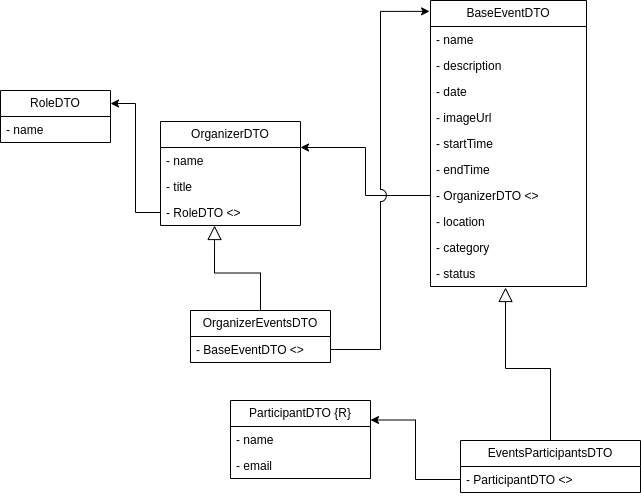

The diagram above was exported from draw.io. Its source (the exported page's mxGraphModel, read from the mxfile embedded in the PNG):
<mxGraphModel dx="1434" dy="838" grid="1" gridSize="10" guides="1" tooltips="1" connect="1" arrows="1" fold="1" page="1" pageScale="1" pageWidth="827" pageHeight="1169" math="0" shadow="0">
  <root>
    <mxCell id="0" />
    <mxCell id="1" parent="0" />
    <mxCell id="SI8FrIpAVjBHE9mirEX0-1" value="RoleDTO" style="swimlane;fontStyle=0;childLayout=stackLayout;horizontal=1;startSize=26;fillColor=none;horizontalStack=0;resizeParent=1;resizeParentMax=0;resizeLast=0;collapsible=1;marginBottom=0;whiteSpace=wrap;html=1;" parent="1" vertex="1">
      <mxGeometry x="50" y="270" width="110" height="52" as="geometry" />
    </mxCell>
    <mxCell id="SI8FrIpAVjBHE9mirEX0-2" value="- name" style="text;strokeColor=none;fillColor=none;align=left;verticalAlign=top;spacingLeft=4;spacingRight=4;overflow=hidden;rotatable=0;points=[[0,0.5],[1,0.5]];portConstraint=eastwest;whiteSpace=wrap;html=1;" parent="SI8FrIpAVjBHE9mirEX0-1" vertex="1">
      <mxGeometry y="26" width="110" height="26" as="geometry" />
    </mxCell>
    <mxCell id="SI8FrIpAVjBHE9mirEX0-5" value="OrganizerDTO" style="swimlane;fontStyle=0;childLayout=stackLayout;horizontal=1;startSize=26;fillColor=none;horizontalStack=0;resizeParent=1;resizeParentMax=0;resizeLast=0;collapsible=1;marginBottom=0;whiteSpace=wrap;html=1;" parent="1" vertex="1">
      <mxGeometry x="210" y="301" width="140" height="104" as="geometry" />
    </mxCell>
    <mxCell id="SI8FrIpAVjBHE9mirEX0-6" value="- name" style="text;strokeColor=none;fillColor=none;align=left;verticalAlign=top;spacingLeft=4;spacingRight=4;overflow=hidden;rotatable=0;points=[[0,0.5],[1,0.5]];portConstraint=eastwest;whiteSpace=wrap;html=1;" parent="SI8FrIpAVjBHE9mirEX0-5" vertex="1">
      <mxGeometry y="26" width="140" height="26" as="geometry" />
    </mxCell>
    <mxCell id="SI8FrIpAVjBHE9mirEX0-7" value="- title" style="text;strokeColor=none;fillColor=none;align=left;verticalAlign=top;spacingLeft=4;spacingRight=4;overflow=hidden;rotatable=0;points=[[0,0.5],[1,0.5]];portConstraint=eastwest;whiteSpace=wrap;html=1;" parent="SI8FrIpAVjBHE9mirEX0-5" vertex="1">
      <mxGeometry y="52" width="140" height="26" as="geometry" />
    </mxCell>
    <mxCell id="SI8FrIpAVjBHE9mirEX0-8" value="- RoleDTO &amp;lt;&amp;gt;" style="text;strokeColor=none;fillColor=none;align=left;verticalAlign=top;spacingLeft=4;spacingRight=4;overflow=hidden;rotatable=0;points=[[0,0.5],[1,0.5]];portConstraint=eastwest;whiteSpace=wrap;html=1;" parent="SI8FrIpAVjBHE9mirEX0-5" vertex="1">
      <mxGeometry y="78" width="140" height="26" as="geometry" />
    </mxCell>
    <mxCell id="SI8FrIpAVjBHE9mirEX0-9" style="edgeStyle=orthogonalEdgeStyle;rounded=0;orthogonalLoop=1;jettySize=auto;html=1;exitX=0;exitY=0.5;exitDx=0;exitDy=0;entryX=1;entryY=0.25;entryDx=0;entryDy=0;" parent="1" source="SI8FrIpAVjBHE9mirEX0-8" target="SI8FrIpAVjBHE9mirEX0-1" edge="1">
      <mxGeometry relative="1" as="geometry" />
    </mxCell>
    <mxCell id="SI8FrIpAVjBHE9mirEX0-10" value="BaseEventDTO" style="swimlane;fontStyle=0;childLayout=stackLayout;horizontal=1;startSize=26;fillColor=none;horizontalStack=0;resizeParent=1;resizeParentMax=0;resizeLast=0;collapsible=1;marginBottom=0;whiteSpace=wrap;html=1;" parent="1" vertex="1">
      <mxGeometry x="480" y="180" width="156" height="286" as="geometry" />
    </mxCell>
    <mxCell id="SI8FrIpAVjBHE9mirEX0-11" value="- name" style="text;strokeColor=none;fillColor=none;align=left;verticalAlign=top;spacingLeft=4;spacingRight=4;overflow=hidden;rotatable=0;points=[[0,0.5],[1,0.5]];portConstraint=eastwest;whiteSpace=wrap;html=1;" parent="SI8FrIpAVjBHE9mirEX0-10" vertex="1">
      <mxGeometry y="26" width="156" height="26" as="geometry" />
    </mxCell>
    <mxCell id="SI8FrIpAVjBHE9mirEX0-12" value="- description" style="text;strokeColor=none;fillColor=none;align=left;verticalAlign=top;spacingLeft=4;spacingRight=4;overflow=hidden;rotatable=0;points=[[0,0.5],[1,0.5]];portConstraint=eastwest;whiteSpace=wrap;html=1;" parent="SI8FrIpAVjBHE9mirEX0-10" vertex="1">
      <mxGeometry y="52" width="156" height="26" as="geometry" />
    </mxCell>
    <mxCell id="SI8FrIpAVjBHE9mirEX0-13" value="- date" style="text;strokeColor=none;fillColor=none;align=left;verticalAlign=top;spacingLeft=4;spacingRight=4;overflow=hidden;rotatable=0;points=[[0,0.5],[1,0.5]];portConstraint=eastwest;whiteSpace=wrap;html=1;" parent="SI8FrIpAVjBHE9mirEX0-10" vertex="1">
      <mxGeometry y="78" width="156" height="26" as="geometry" />
    </mxCell>
    <mxCell id="SI8FrIpAVjBHE9mirEX0-14" value="- imageUrl" style="text;strokeColor=none;fillColor=none;align=left;verticalAlign=top;spacingLeft=4;spacingRight=4;overflow=hidden;rotatable=0;points=[[0,0.5],[1,0.5]];portConstraint=eastwest;whiteSpace=wrap;html=1;" parent="SI8FrIpAVjBHE9mirEX0-10" vertex="1">
      <mxGeometry y="104" width="156" height="26" as="geometry" />
    </mxCell>
    <mxCell id="SI8FrIpAVjBHE9mirEX0-15" value="- startTime" style="text;strokeColor=none;fillColor=none;align=left;verticalAlign=top;spacingLeft=4;spacingRight=4;overflow=hidden;rotatable=0;points=[[0,0.5],[1,0.5]];portConstraint=eastwest;whiteSpace=wrap;html=1;" parent="SI8FrIpAVjBHE9mirEX0-10" vertex="1">
      <mxGeometry y="130" width="156" height="26" as="geometry" />
    </mxCell>
    <mxCell id="SI8FrIpAVjBHE9mirEX0-16" value="- endTime" style="text;strokeColor=none;fillColor=none;align=left;verticalAlign=top;spacingLeft=4;spacingRight=4;overflow=hidden;rotatable=0;points=[[0,0.5],[1,0.5]];portConstraint=eastwest;whiteSpace=wrap;html=1;" parent="SI8FrIpAVjBHE9mirEX0-10" vertex="1">
      <mxGeometry y="156" width="156" height="26" as="geometry" />
    </mxCell>
    <mxCell id="SI8FrIpAVjBHE9mirEX0-23" value="- OrganizerDTO &amp;lt;&amp;gt;" style="text;strokeColor=none;fillColor=none;align=left;verticalAlign=top;spacingLeft=4;spacingRight=4;overflow=hidden;rotatable=0;points=[[0,0.5],[1,0.5]];portConstraint=eastwest;whiteSpace=wrap;html=1;" parent="SI8FrIpAVjBHE9mirEX0-10" vertex="1">
      <mxGeometry y="182" width="156" height="26" as="geometry" />
    </mxCell>
    <mxCell id="SI8FrIpAVjBHE9mirEX0-18" value="- location" style="text;strokeColor=none;fillColor=none;align=left;verticalAlign=top;spacingLeft=4;spacingRight=4;overflow=hidden;rotatable=0;points=[[0,0.5],[1,0.5]];portConstraint=eastwest;whiteSpace=wrap;html=1;" parent="SI8FrIpAVjBHE9mirEX0-10" vertex="1">
      <mxGeometry y="208" width="156" height="26" as="geometry" />
    </mxCell>
    <mxCell id="SI8FrIpAVjBHE9mirEX0-19" value="- category" style="text;strokeColor=none;fillColor=none;align=left;verticalAlign=top;spacingLeft=4;spacingRight=4;overflow=hidden;rotatable=0;points=[[0,0.5],[1,0.5]];portConstraint=eastwest;whiteSpace=wrap;html=1;" parent="SI8FrIpAVjBHE9mirEX0-10" vertex="1">
      <mxGeometry y="234" width="156" height="26" as="geometry" />
    </mxCell>
    <mxCell id="SI8FrIpAVjBHE9mirEX0-20" value="- status" style="text;strokeColor=none;fillColor=none;align=left;verticalAlign=top;spacingLeft=4;spacingRight=4;overflow=hidden;rotatable=0;points=[[0,0.5],[1,0.5]];portConstraint=eastwest;whiteSpace=wrap;html=1;" parent="SI8FrIpAVjBHE9mirEX0-10" vertex="1">
      <mxGeometry y="260" width="156" height="26" as="geometry" />
    </mxCell>
    <mxCell id="SI8FrIpAVjBHE9mirEX0-24" style="edgeStyle=orthogonalEdgeStyle;rounded=0;orthogonalLoop=1;jettySize=auto;html=1;exitX=0;exitY=0.5;exitDx=0;exitDy=0;entryX=1;entryY=0.25;entryDx=0;entryDy=0;" parent="1" source="SI8FrIpAVjBHE9mirEX0-23" target="SI8FrIpAVjBHE9mirEX0-5" edge="1">
      <mxGeometry relative="1" as="geometry" />
    </mxCell>
    <mxCell id="SI8FrIpAVjBHE9mirEX0-25" value="EventsParticipantsDTO" style="swimlane;fontStyle=0;childLayout=stackLayout;horizontal=1;startSize=26;fillColor=none;horizontalStack=0;resizeParent=1;resizeParentMax=0;resizeLast=0;collapsible=1;marginBottom=0;whiteSpace=wrap;html=1;" parent="1" vertex="1">
      <mxGeometry x="510" y="620" width="180" height="52" as="geometry" />
    </mxCell>
    <mxCell id="SI8FrIpAVjBHE9mirEX0-26" value="- ParticipantDTO &amp;lt;&amp;gt;" style="text;strokeColor=none;fillColor=none;align=left;verticalAlign=top;spacingLeft=4;spacingRight=4;overflow=hidden;rotatable=0;points=[[0,0.5],[1,0.5]];portConstraint=eastwest;whiteSpace=wrap;html=1;" parent="SI8FrIpAVjBHE9mirEX0-25" vertex="1">
      <mxGeometry y="26" width="180" height="26" as="geometry" />
    </mxCell>
    <mxCell id="SI8FrIpAVjBHE9mirEX0-36" style="edgeStyle=orthogonalEdgeStyle;rounded=0;orthogonalLoop=1;jettySize=auto;html=1;exitX=0.5;exitY=0;exitDx=0;exitDy=0;entryX=0.481;entryY=1.038;entryDx=0;entryDy=0;entryPerimeter=0;endArrow=block;endFill=0;endSize=12;" parent="1" source="SI8FrIpAVjBHE9mirEX0-25" target="SI8FrIpAVjBHE9mirEX0-20" edge="1">
      <mxGeometry relative="1" as="geometry" />
    </mxCell>
    <mxCell id="SI8FrIpAVjBHE9mirEX0-37" value="ParticipantDTO {R}" style="swimlane;fontStyle=0;childLayout=stackLayout;horizontal=1;startSize=26;fillColor=none;horizontalStack=0;resizeParent=1;resizeParentMax=0;resizeLast=0;collapsible=1;marginBottom=0;whiteSpace=wrap;html=1;" parent="1" vertex="1">
      <mxGeometry x="280" y="580" width="140" height="78" as="geometry" />
    </mxCell>
    <mxCell id="SI8FrIpAVjBHE9mirEX0-38" value="- name" style="text;strokeColor=none;fillColor=none;align=left;verticalAlign=top;spacingLeft=4;spacingRight=4;overflow=hidden;rotatable=0;points=[[0,0.5],[1,0.5]];portConstraint=eastwest;whiteSpace=wrap;html=1;" parent="SI8FrIpAVjBHE9mirEX0-37" vertex="1">
      <mxGeometry y="26" width="140" height="26" as="geometry" />
    </mxCell>
    <mxCell id="SI8FrIpAVjBHE9mirEX0-39" value="- email" style="text;strokeColor=none;fillColor=none;align=left;verticalAlign=top;spacingLeft=4;spacingRight=4;overflow=hidden;rotatable=0;points=[[0,0.5],[1,0.5]];portConstraint=eastwest;whiteSpace=wrap;html=1;" parent="SI8FrIpAVjBHE9mirEX0-37" vertex="1">
      <mxGeometry y="52" width="140" height="26" as="geometry" />
    </mxCell>
    <mxCell id="SI8FrIpAVjBHE9mirEX0-40" style="edgeStyle=orthogonalEdgeStyle;rounded=0;orthogonalLoop=1;jettySize=auto;html=1;exitX=0;exitY=0.5;exitDx=0;exitDy=0;entryX=1;entryY=0.25;entryDx=0;entryDy=0;" parent="1" source="SI8FrIpAVjBHE9mirEX0-26" target="SI8FrIpAVjBHE9mirEX0-37" edge="1">
      <mxGeometry relative="1" as="geometry" />
    </mxCell>
    <mxCell id="x5MPn-MfvnzbWWRv8Zlz-1" value="OrganizerEventsDTO" style="swimlane;fontStyle=0;childLayout=stackLayout;horizontal=1;startSize=26;fillColor=none;horizontalStack=0;resizeParent=1;resizeParentMax=0;resizeLast=0;collapsible=1;marginBottom=0;whiteSpace=wrap;html=1;" parent="1" vertex="1">
      <mxGeometry x="240" y="490" width="140" height="52" as="geometry" />
    </mxCell>
    <mxCell id="x5MPn-MfvnzbWWRv8Zlz-4" value="- BaseEventDTO &amp;lt;&amp;gt;" style="text;strokeColor=none;fillColor=none;align=left;verticalAlign=top;spacingLeft=4;spacingRight=4;overflow=hidden;rotatable=0;points=[[0,0.5],[1,0.5]];portConstraint=eastwest;whiteSpace=wrap;html=1;" parent="x5MPn-MfvnzbWWRv8Zlz-1" vertex="1">
      <mxGeometry y="26" width="140" height="26" as="geometry" />
    </mxCell>
    <mxCell id="x5MPn-MfvnzbWWRv8Zlz-5" style="edgeStyle=orthogonalEdgeStyle;rounded=0;orthogonalLoop=1;jettySize=auto;html=1;exitX=0.5;exitY=0;exitDx=0;exitDy=0;entryX=0.386;entryY=1;entryDx=0;entryDy=0;entryPerimeter=0;endArrow=block;endFill=0;endSize=12;" parent="1" source="x5MPn-MfvnzbWWRv8Zlz-1" target="SI8FrIpAVjBHE9mirEX0-8" edge="1">
      <mxGeometry relative="1" as="geometry" />
    </mxCell>
    <mxCell id="x5MPn-MfvnzbWWRv8Zlz-6" style="edgeStyle=orthogonalEdgeStyle;rounded=0;orthogonalLoop=1;jettySize=auto;html=1;exitX=1;exitY=0.5;exitDx=0;exitDy=0;entryX=-0.006;entryY=0.038;entryDx=0;entryDy=0;entryPerimeter=0;jumpStyle=arc;jumpSize=12;" parent="1" source="x5MPn-MfvnzbWWRv8Zlz-4" target="SI8FrIpAVjBHE9mirEX0-10" edge="1">
      <mxGeometry relative="1" as="geometry" />
    </mxCell>
  </root>
</mxGraphModel>